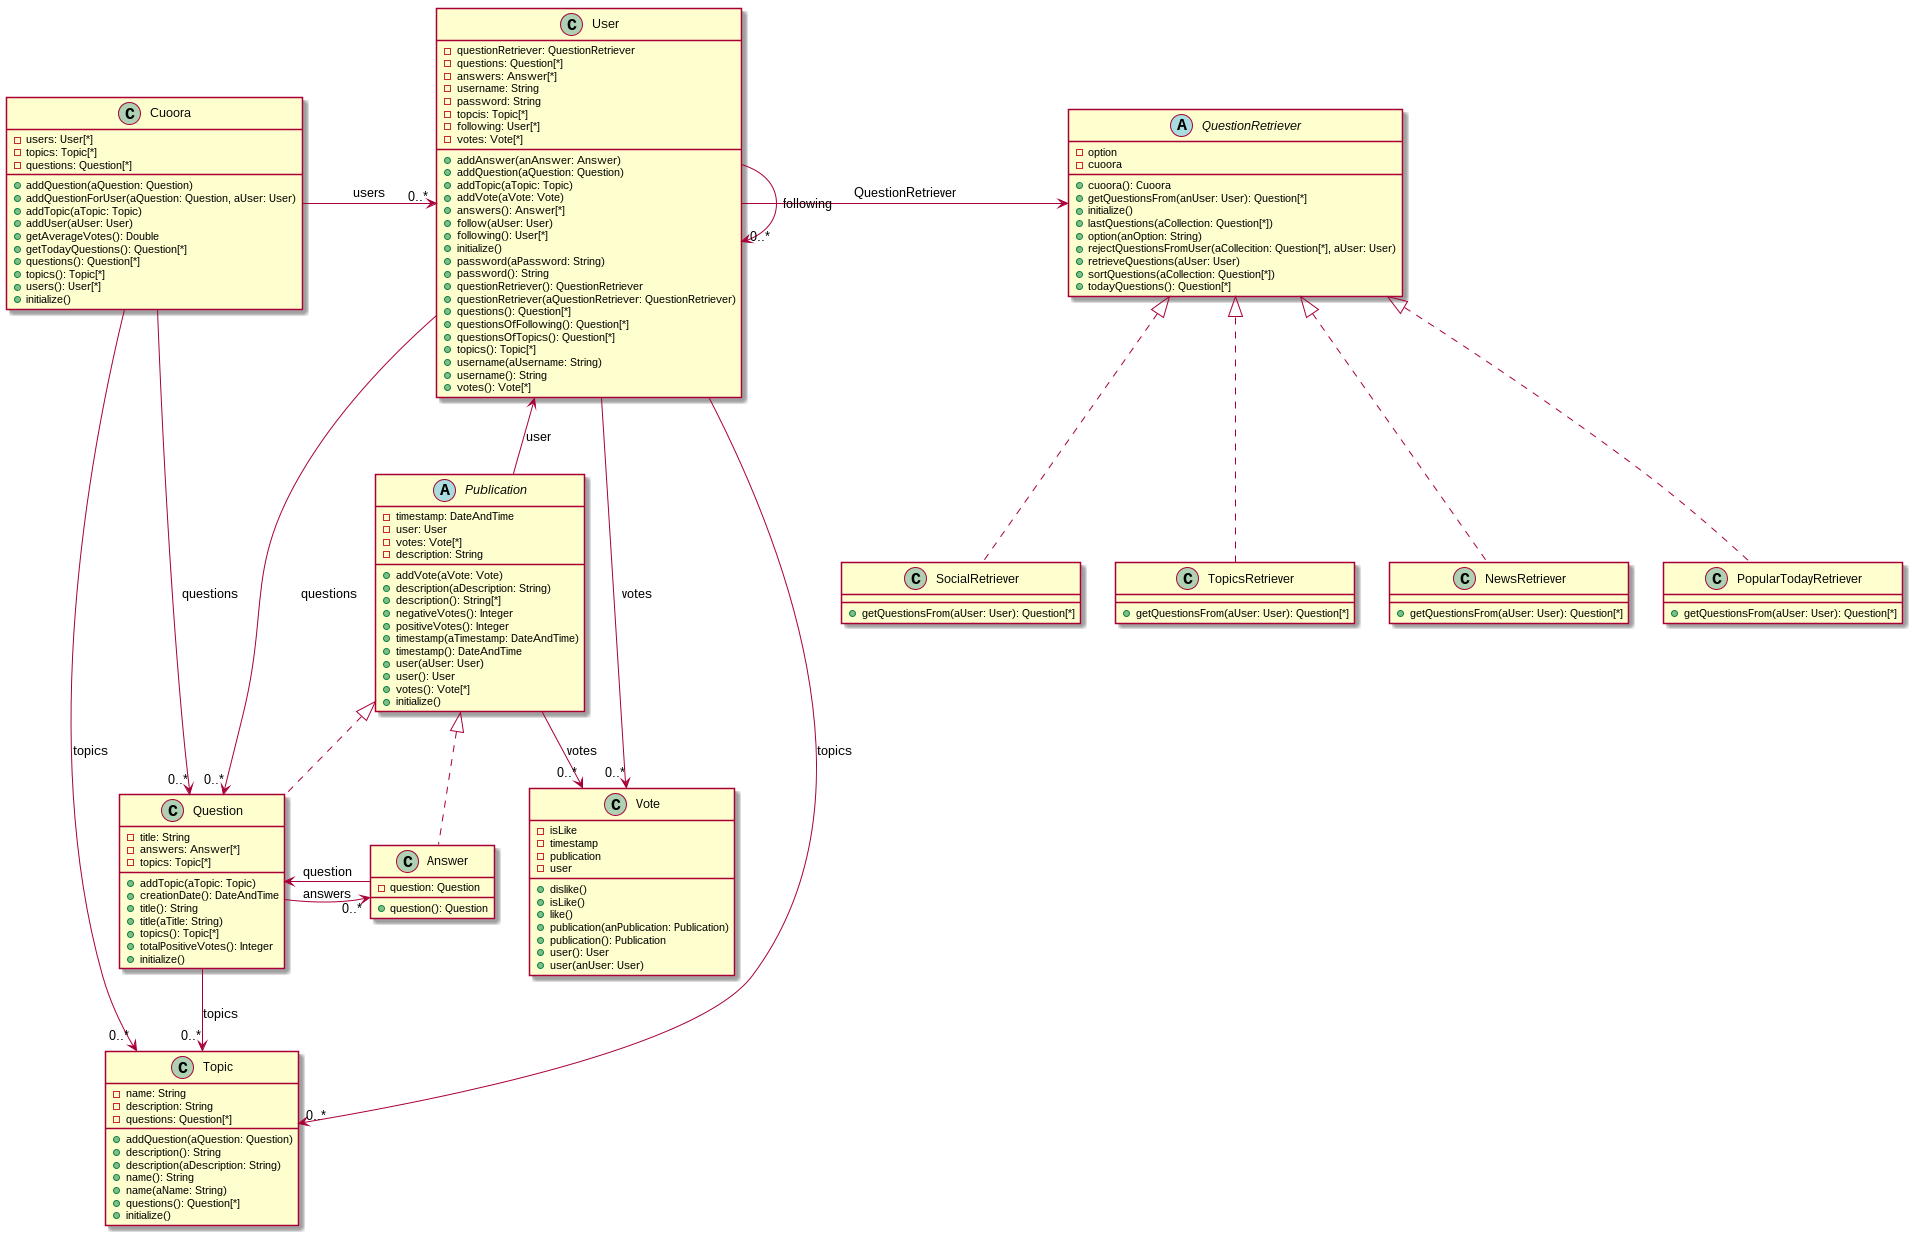

The diagram above was rendered by PlantUML. Its source (embedded in the PNG):
@startuml

abstract class QuestionRetriever {
  - option
  - cuoora
  + cuoora(): Cuoora
  + getQuestionsFrom(anUser: User): Question[*]
  + initialize()
  + lastQuestions(aCollection: Question[*])
  + option(anOption: String)
  + rejectQuestionsFromUser(aCollecition: Question[*], aUser: User)
  + retrieveQuestions(aUser: User)
  + sortQuestions(aCollection: Question[*])
  + todayQuestions(): Question[*]
}
class NewsRetriever implements QuestionRetriever {
  + getQuestionsFrom(aUser: User): Question[*]
}
class PopularTodayRetriever implements QuestionRetriever {
  + getQuestionsFrom(aUser: User): Question[*]
}
class SocialRetriever implements QuestionRetriever {
  + getQuestionsFrom(aUser: User): Question[*]
}
class TopicsRetriever implements QuestionRetriever {
  + getQuestionsFrom(aUser: User): Question[*]
}
class Cuoora {
  - users: User[*]
  - topics: Topic[*]
  - questions: Question[*]
  + addQuestion(aQuestion: Question)
  + addQuestionForUser(aQuestion: Question, aUser: User)
  + addTopic(aTopic: Topic)
  + addUser(aUser: User)
  + getAverageVotes(): Double
  + getTodayQuestions(): Question[*]
  + questions(): Question[*]
  + topics(): Topic[*]
  + users(): User[*]
  + initialize()
}
class User {
  - questionRetriever: QuestionRetriever
  - questions: Question[*]
  - answers: Answer[*]
  - username: String
  - password: String
  - topcis: Topic[*]
  - following: User[*]
  - votes: Vote[*]
  + addAnswer(anAnswer: Answer)
  + addQuestion(aQuestion: Question)
  + addTopic(aTopic: Topic)
  + addVote(aVote: Vote)
  + answers(): Answer[*]
  + follow(aUser: User)
  + following(): User[*]
  + initialize()
  + password(aPassword: String)
  + password(): String
  + questionRetriever(): QuestionRetriever
  + questionRetriever(aQuestionRetriever: QuestionRetriever)
  + questions(): Question[*]
  + questionsOfFollowing(): Question[*]
  + questionsOfTopics(): Question[*]
  + topics(): Topic[*]
  + username(aUsername: String)
  + username(): String
  + votes(): Vote[*]
}
class Topic {
 - name: String
 - description: String
 - questions: Question[*]
 + addQuestion(aQuestion: Question)
 + description(): String
 + description(aDescription: String)
 + name(): String
 + name(aName: String)
 + questions(): Question[*]
 + initialize()
}
abstract class Publication {
  - timestamp: DateAndTime
  - user: User
  - votes: Vote[*]
  - description: String
  + addVote(aVote: Vote)
  + description(aDescription: String)
  + description(): String[*]
  + negativeVotes(): Integer
  + positiveVotes(): Integer
  + timestamp(aTimestamp: DateAndTime)
  + timestamp(): DateAndTime
  + user(aUser: User)
  + user(): User
  + votes(): Vote[*]
  + initialize()
}
class Answer implements Publication {
  - question: Question
  + question(): Question
}
class Question implements Publication {
  - title: String
  - answers: Answer[*]
  - topics: Topic[*]
  + addTopic(aTopic: Topic)
  + creationDate(): DateAndTime
  + title(): String
  + title(aTitle: String)
  + topics(): Topic[*]
  + totalPositiveVotes(): Integer
  + initialize()
}
class Vote {
  - isLike
  - timestamp
  - publication
  - user
  + dislike()
  + isLike()
  + like()
  + publication(anPublication: Publication)
  + publication(): Publication
  + user(): User
  + user(anUser: User)
}


User --> "0..*" Question: questions
User --> "0..*" Topic: topics
User -right-> QuestionRetriever: QuestionRetriever
User --> "0..*" User : following
Cuoora -right-> "0..*" User: users
Cuoora --> "0..*" Topic: topics
Cuoora --> "0..*" Question: questions
Publication -up-> User: user
Publication --> "0..*" Vote: votes
User --> "0..*" Vote: votes
Question --> "0..*" Topic: topics
Question -right-> "0..*" Answer: answers
Answer --> Question: question



@enduml